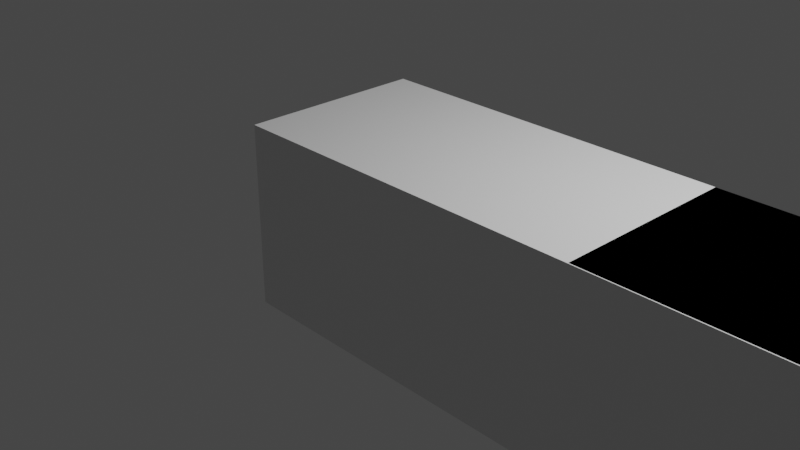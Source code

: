 # Source: Target3.blend  (saved by Blender 3.2.14; exported with 4.5.12 LTS)
import bpy
from mathutils import Matrix  # noqa: F401  (used for matrix-valued properties, if any)

bpy.ops.wm.read_factory_settings(use_empty=True)
scene = bpy.context.scene
scene.name = 'Scene'

# ---- collections
col_collection = bpy.data.collections.new('Collection'); scene.collection.children.link(col_collection)

# ---- materials (node trees are filled in below, after node groups)
mat_material = bpy.data.materials.new('Material')
mat_material.alpha_threshold = 0.0
mat_material.use_transparent_shadow = False
mat_material.line_color = (0.0, 0.0, 0.0, 1.0)

# ---- material node trees
mat_material.use_nodes = True; mat_material.node_tree.nodes.clear()
_N = mat_material.node_tree.nodes; _L = mat_material.node_tree.links
n0 = _N.new('ShaderNodeOutputMaterial'); n0.name = 'Material Output'; n0.location = (300, 300)
n1 = _N.new('ShaderNodeBsdfPrincipled'); n1.name = 'Principled BSDF'; n1.location = (10, 300)
n1.distribution = 'GGX'
n1.subsurface_method = 'RANDOM_WALK_SKIN'
n1.inputs[2].default_value = 0.4
n1.inputs[3].default_value = 1.45
n1.inputs[27].default_value = (0.0, 0.0, 0.0, 1.0)
n1.inputs[28].default_value = 1.0
_L.new(n1.outputs[0], n0.inputs[0])
n0.is_active_output = True

# ---- world
world_world = bpy.data.worlds.new('World'); scene.world = world_world
world_world.use_nodes = True; world_world.node_tree.nodes.clear()
_N = world_world.node_tree.nodes; _L = world_world.node_tree.links
n0 = _N.new('ShaderNodeOutputWorld'); n0.name = 'World Output'; n0.location = (300, 300)
n1 = _N.new('ShaderNodeBackground'); n1.name = 'Background'; n1.location = (10, 300)
n1.inputs[0].default_value = (0.05088, 0.05088, 0.05088, 1.0)
_L.new(n1.outputs[0], n0.inputs[0])
n0.is_active_output = True
world_world.color = (0.05088, 0.05088, 0.05088)
world_world.use_sun_shadow = False
world_world.sun_shadow_jitter_overblur = 0.0

# ---- cameras
cam_camera = bpy.data.cameras.new('Camera')
cam_camera.clip_end = 100.0
cam_camera.ortho_scale = 7.314

# ---- lights
light_light = bpy.data.lights.new('Light', 'POINT')
light_light.transmission_factor = 0.0
light_light.energy = 1000.0
light_light.shadow_soft_size = 0.1
light_light.shadow_maximum_resolution = 0.006
light_light.use_absolute_resolution = True

# ---- meshes
me_cube = bpy.data.meshes.new('Cube')
me_cube.from_pydata([(-1.0, 1.0, 1.0), (-1.0, 1.0, -1.0), (-1.0, -1.0, 1.0), (-1.0, -1.0, -1.0), (5.139, 1.0, 1.0), (5.139, 1.0, -1.0), (5.139, -1.0, 1.0), (5.139, -1.0, -1.0), (2.898, -0.9906, 1.0), (2.898, 1.0, 1.0), (5.139, -0.9906, 1.0), (5.139, 1.0, 1.0), (0.9522, -0.998, -1.0), (0.9522, 1.0, -1.0), (-1.0, -0.998, -1.0), (-1.0, 1.0, -1.0), (5.133, 1.0, 1.0), (5.64, 0.4929, 0.4929), (5.64, 0.4929, -0.4929), (5.133, 1.0, -1.0), (5.64, -0.4929, 0.4929), (5.133, -1.0, 1.0), (5.133, -1.0, -1.0), (5.64, -0.4929, -0.4929)], [], [(1, 5, 7, 3), (2, 6, 4, 0), (3, 2, 0, 1), (3, 7, 6, 2), (0, 4, 5, 1), (9, 11, 10, 8), (13, 15, 14, 12), (4, 6, 21, 16), (7, 5, 19, 22), (18, 17, 20, 23), (6, 7, 22, 21), (17, 18, 19, 16), (21, 22, 23, 20), (16, 21, 20, 17), (22, 19, 18, 23), (5, 4, 16, 19)])
_uv = me_cube.uv_layers.new(name='UVMap')
_uv.uv.foreach_set('vector', [0.125, 0.5, 0.375, 0.5, 0.375, 0.75, 0.125, 0.75, 0.875, 0.75, 0.625, 0.75, 0.625, 0.5, 0.875, 0.5, 0.375, 0.0, 0.625, 0.0, 0.625, 0.25, 0.375, 0.25, 0.375, 1.0, 0.375, 0.75, 0.625, 0.75, 0.625, 1.0, 0.625, 0.25, 0.625, 0.5, 0.375, 0.5, 0.375, 0.25, 0.125, 0.5, 0.375, 0.5, 0.375, 0.75, 0.125, 0.75, 0.125, 0.5, 0.375, 0.5, 0.375, 0.75, 0.125, 0.75, 0.625, 0.5, 0.625, 0.75, 0.625, 0.75, 0.625, 0.5, 0.375, 0.75, 0.375, 0.5, 0.375, 0.5, 0.375, 0.75, 0.4384, 0.5634, 0.5616, 0.5634, 0.5616, 0.6866, 0.4384, 0.6866, 0.625, 0.75, 0.375, 0.75, 0.375, 0.75, 0.625, 0.75, 0.5616, 0.5634, 0.4384, 0.5634, 0.375, 0.5, 0.625, 0.5, 0.625, 0.75, 0.375, 0.75, 0.4384, 0.6866, 0.5616, 0.6866, 0.625, 0.5, 0.625, 0.75, 0.5616, 0.6866, 0.5616, 0.5634, 0.375, 0.75, 0.375, 0.5, 0.4384, 0.5634, 0.4384, 0.6866, 0.375, 0.5, 0.625, 0.5, 0.625, 0.5, 0.375, 0.5])
me_cube.materials.append(mat_material)
me_cube.use_mirror_vertex_groups = False
me_cube.update()

# ---- objects
ob_cube = bpy.data.objects.new('Cube', me_cube)
ob_light = bpy.data.objects.new('Light', light_light)
ob_camera = bpy.data.objects.new('Camera', cam_camera)

# ---- transforms, parenting, visibility, modifiers, constraints
ob_cube.location = (0.0, 0.0, 0.0)
ob_cube.lock_rotations_4d = False
ob_cube.empty_display_type = 'ARROWS'
ob_cube.lineart.crease_threshold = 0.0
ob_light.location = (4.076, 1.005, 5.904)
ob_light.rotation_euler = (0.6503, 0.05522, 1.866)
ob_light.lock_rotations_4d = False
ob_light.empty_display_type = 'ARROWS'
ob_light.color = (0.0, 0.0, 0.0, 0.0)
ob_light.lineart.crease_threshold = 0.0
ob_camera.location = (7.359, -6.926, 4.958)
ob_camera.rotation_euler = (1.109, 0.0, 0.8149)
ob_camera.lock_rotations_4d = False
ob_camera.empty_display_type = 'ARROWS'
ob_camera.color = (0.0, 0.0, 0.0, 0.0)
ob_camera.display_type = 'WIRE'
ob_camera.lineart.crease_threshold = 0.0

# ---- collection membership
col_collection.objects.link(ob_cube)
col_collection.objects.link(ob_light)
col_collection.objects.link(ob_camera)

# ---- scene / render settings (as saved in the file)
scene.camera = ob_camera
scene.frame_start = 1; scene.frame_end = 250; scene.frame_set(1)
scene.render.engine = 'BLENDER_EEVEE_NEXT'
scene.cycles.sampling_pattern = 'TABULATED_SOBOL'
scene.cycles.use_light_tree = False
scene.view_settings.view_transform = 'Filmic'
bpy.context.view_layer.update()
